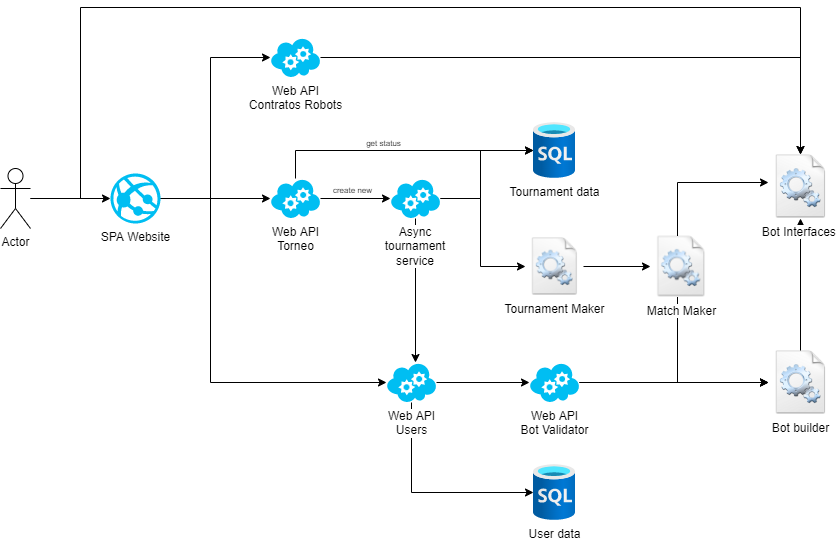

The diagram above was exported from draw.io. Its source (the exported page's mxGraphModel, read from the mxfile embedded in the PNG):
<mxGraphModel dx="1038" dy="556" grid="1" gridSize="10" guides="1" tooltips="1" connect="1" arrows="1" fold="1" page="1" pageScale="1" pageWidth="850" pageHeight="1100" math="0" shadow="0">
  <root>
    <mxCell id="0" />
    <mxCell id="1" parent="0" />
    <mxCell id="wGnf2eQxAvhVp7lkm3K_-4" value="" style="edgeStyle=orthogonalEdgeStyle;rounded=0;orthogonalLoop=1;jettySize=auto;html=1;" parent="1" source="wGnf2eQxAvhVp7lkm3K_-2" target="wGnf2eQxAvhVp7lkm3K_-3" edge="1">
      <mxGeometry relative="1" as="geometry">
        <Array as="points">
          <mxPoint x="240" y="271" />
          <mxPoint x="240" y="130" />
        </Array>
      </mxGeometry>
    </mxCell>
    <mxCell id="wGnf2eQxAvhVp7lkm3K_-7" style="edgeStyle=orthogonalEdgeStyle;rounded=0;orthogonalLoop=1;jettySize=auto;html=1;" parent="1" source="wGnf2eQxAvhVp7lkm3K_-2" target="wGnf2eQxAvhVp7lkm3K_-5" edge="1">
      <mxGeometry relative="1" as="geometry">
        <Array as="points">
          <mxPoint x="230" y="271" />
          <mxPoint x="230" y="271" />
        </Array>
      </mxGeometry>
    </mxCell>
    <mxCell id="wGnf2eQxAvhVp7lkm3K_-8" style="edgeStyle=orthogonalEdgeStyle;rounded=0;orthogonalLoop=1;jettySize=auto;html=1;" parent="1" source="wGnf2eQxAvhVp7lkm3K_-2" target="wGnf2eQxAvhVp7lkm3K_-6" edge="1">
      <mxGeometry relative="1" as="geometry">
        <Array as="points">
          <mxPoint x="240" y="271" />
          <mxPoint x="240" y="455" />
        </Array>
      </mxGeometry>
    </mxCell>
    <mxCell id="wGnf2eQxAvhVp7lkm3K_-2" value="SPA Website" style="verticalLabelPosition=bottom;html=1;verticalAlign=top;align=center;strokeColor=none;fillColor=#00BEF2;shape=mxgraph.azure.azure_website;pointerEvents=1;" parent="1" vertex="1">
      <mxGeometry x="140" y="246" width="50" height="50" as="geometry" />
    </mxCell>
    <mxCell id="wGnf2eQxAvhVp7lkm3K_-12" style="edgeStyle=orthogonalEdgeStyle;rounded=0;orthogonalLoop=1;jettySize=auto;html=1;" parent="1" source="wGnf2eQxAvhVp7lkm3K_-3" target="wGnf2eQxAvhVp7lkm3K_-11" edge="1">
      <mxGeometry relative="1" as="geometry" />
    </mxCell>
    <mxCell id="wGnf2eQxAvhVp7lkm3K_-3" value="Web API&lt;br&gt;Contratos Robots" style="verticalLabelPosition=bottom;html=1;verticalAlign=top;align=center;strokeColor=none;fillColor=#00BEF2;shape=mxgraph.azure.cloud_service;" parent="1" vertex="1">
      <mxGeometry x="300" y="110" width="50" height="40" as="geometry" />
    </mxCell>
    <mxCell id="wGnf2eQxAvhVp7lkm3K_-16" value="" style="edgeStyle=orthogonalEdgeStyle;rounded=0;orthogonalLoop=1;jettySize=auto;html=1;" parent="1" source="wGnf2eQxAvhVp7lkm3K_-21" target="wGnf2eQxAvhVp7lkm3K_-6" edge="1">
      <mxGeometry relative="1" as="geometry">
        <Array as="points">
          <mxPoint x="445" y="469" />
        </Array>
      </mxGeometry>
    </mxCell>
    <mxCell id="wGnf2eQxAvhVp7lkm3K_-17" value="" style="edgeStyle=orthogonalEdgeStyle;rounded=0;orthogonalLoop=1;jettySize=auto;html=1;startArrow=none;" parent="1" source="wGnf2eQxAvhVp7lkm3K_-19" target="wGnf2eQxAvhVp7lkm3K_-15" edge="1">
      <mxGeometry relative="1" as="geometry" />
    </mxCell>
    <mxCell id="wGnf2eQxAvhVp7lkm3K_-31" style="edgeStyle=orthogonalEdgeStyle;rounded=0;orthogonalLoop=1;jettySize=auto;html=1;endArrow=classic;endFill=1;" parent="1" source="wGnf2eQxAvhVp7lkm3K_-5" target="wGnf2eQxAvhVp7lkm3K_-29" edge="1">
      <mxGeometry relative="1" as="geometry">
        <Array as="points">
          <mxPoint x="325" y="223" />
        </Array>
      </mxGeometry>
    </mxCell>
    <mxCell id="wGnf2eQxAvhVp7lkm3K_-33" value="get status" style="edgeLabel;html=1;align=center;verticalAlign=middle;resizable=0;points=[];fontSize=8;" parent="wGnf2eQxAvhVp7lkm3K_-31" vertex="1" connectable="0">
      <mxGeometry x="-0.1338" y="-1" relative="1" as="geometry">
        <mxPoint y="-9" as="offset" />
      </mxGeometry>
    </mxCell>
    <mxCell id="wGnf2eQxAvhVp7lkm3K_-5" value="Web API&lt;br&gt;Torneo" style="verticalLabelPosition=bottom;html=1;verticalAlign=top;align=center;strokeColor=none;fillColor=#00BEF2;shape=mxgraph.azure.cloud_service;" parent="1" vertex="1">
      <mxGeometry x="300" y="251" width="50" height="40" as="geometry" />
    </mxCell>
    <mxCell id="wGnf2eQxAvhVp7lkm3K_-28" style="edgeStyle=orthogonalEdgeStyle;rounded=0;orthogonalLoop=1;jettySize=auto;html=1;endArrow=classic;endFill=1;" parent="1" source="wGnf2eQxAvhVp7lkm3K_-6" target="wGnf2eQxAvhVp7lkm3K_-27" edge="1">
      <mxGeometry relative="1" as="geometry">
        <Array as="points">
          <mxPoint x="441" y="565" />
        </Array>
      </mxGeometry>
    </mxCell>
    <mxCell id="7qxq4PQYI8TUmeQaoMtt-5" style="edgeStyle=orthogonalEdgeStyle;rounded=0;orthogonalLoop=1;jettySize=auto;html=1;" edge="1" parent="1" source="wGnf2eQxAvhVp7lkm3K_-6" target="7qxq4PQYI8TUmeQaoMtt-2">
      <mxGeometry relative="1" as="geometry" />
    </mxCell>
    <mxCell id="wGnf2eQxAvhVp7lkm3K_-6" value="Web API&lt;br&gt;Users" style="verticalLabelPosition=bottom;html=1;verticalAlign=top;align=center;strokeColor=none;fillColor=#00BEF2;shape=mxgraph.azure.cloud_service;labelBackgroundColor=default;" parent="1" vertex="1">
      <mxGeometry x="416" y="435" width="50" height="40" as="geometry" />
    </mxCell>
    <mxCell id="wGnf2eQxAvhVp7lkm3K_-14" value="" style="edgeStyle=orthogonalEdgeStyle;rounded=0;orthogonalLoop=1;jettySize=auto;html=1;" parent="1" source="wGnf2eQxAvhVp7lkm3K_-13" target="wGnf2eQxAvhVp7lkm3K_-11" edge="1">
      <mxGeometry relative="1" as="geometry" />
    </mxCell>
    <mxCell id="wGnf2eQxAvhVp7lkm3K_-13" value="Bot builder" style="shape=image;html=1;verticalAlign=top;verticalLabelPosition=bottom;labelBackgroundColor=#ffffff;imageAspect=0;aspect=fixed;image=https://cdn1.iconfinder.com/data/icons/Futurosoft%20Icons%200.5.2/128x128/apps/filetypes.png;fillColor=#FFFFFF;" parent="1" vertex="1">
      <mxGeometry x="798" y="423" width="64" height="64" as="geometry" />
    </mxCell>
    <mxCell id="wGnf2eQxAvhVp7lkm3K_-18" value="" style="edgeStyle=orthogonalEdgeStyle;rounded=0;orthogonalLoop=1;jettySize=auto;html=1;startArrow=none;" parent="1" source="7qxq4PQYI8TUmeQaoMtt-2" target="wGnf2eQxAvhVp7lkm3K_-13" edge="1">
      <mxGeometry relative="1" as="geometry">
        <Array as="points">
          <mxPoint x="707" y="455" />
        </Array>
      </mxGeometry>
    </mxCell>
    <mxCell id="7qxq4PQYI8TUmeQaoMtt-1" style="edgeStyle=orthogonalEdgeStyle;rounded=0;orthogonalLoop=1;jettySize=auto;html=1;" edge="1" parent="1" source="wGnf2eQxAvhVp7lkm3K_-15" target="wGnf2eQxAvhVp7lkm3K_-11">
      <mxGeometry relative="1" as="geometry">
        <Array as="points">
          <mxPoint x="707" y="255" />
        </Array>
      </mxGeometry>
    </mxCell>
    <mxCell id="wGnf2eQxAvhVp7lkm3K_-19" value="Tournament Maker" style="shape=image;html=1;verticalAlign=top;verticalLabelPosition=bottom;labelBackgroundColor=#ffffff;imageAspect=0;aspect=fixed;image=https://cdn1.iconfinder.com/data/icons/Futurosoft%20Icons%200.5.2/128x128/apps/filetypes.png;fillColor=#FFFFFF;" parent="1" vertex="1">
      <mxGeometry x="555" y="310" width="58" height="58" as="geometry" />
    </mxCell>
    <mxCell id="wGnf2eQxAvhVp7lkm3K_-20" value="" style="edgeStyle=orthogonalEdgeStyle;rounded=0;orthogonalLoop=1;jettySize=auto;html=1;endArrow=classic;endFill=1;startArrow=none;" parent="1" source="wGnf2eQxAvhVp7lkm3K_-21" target="wGnf2eQxAvhVp7lkm3K_-19" edge="1">
      <mxGeometry relative="1" as="geometry">
        <mxPoint x="350" y="339" as="sourcePoint" />
        <mxPoint x="540" y="339" as="targetPoint" />
        <Array as="points">
          <mxPoint x="510" y="271" />
          <mxPoint x="510" y="339" />
        </Array>
      </mxGeometry>
    </mxCell>
    <mxCell id="wGnf2eQxAvhVp7lkm3K_-30" style="edgeStyle=orthogonalEdgeStyle;rounded=0;orthogonalLoop=1;jettySize=auto;html=1;endArrow=classic;endFill=1;" parent="1" source="wGnf2eQxAvhVp7lkm3K_-21" target="wGnf2eQxAvhVp7lkm3K_-29" edge="1">
      <mxGeometry relative="1" as="geometry">
        <Array as="points">
          <mxPoint x="510" y="271" />
          <mxPoint x="510" y="223" />
        </Array>
      </mxGeometry>
    </mxCell>
    <mxCell id="wGnf2eQxAvhVp7lkm3K_-21" value="Async tournament &lt;br&gt;service" style="verticalLabelPosition=bottom;html=1;verticalAlign=top;align=center;strokeColor=none;fillColor=#00BEF2;shape=mxgraph.azure.cloud_service;labelBorderColor=none;whiteSpace=wrap;labelBackgroundColor=default;" parent="1" vertex="1">
      <mxGeometry x="420" y="251" width="50" height="40" as="geometry" />
    </mxCell>
    <mxCell id="wGnf2eQxAvhVp7lkm3K_-22" value="" style="edgeStyle=orthogonalEdgeStyle;rounded=0;orthogonalLoop=1;jettySize=auto;html=1;endArrow=classic;endFill=1;" parent="1" source="wGnf2eQxAvhVp7lkm3K_-5" target="wGnf2eQxAvhVp7lkm3K_-21" edge="1">
      <mxGeometry relative="1" as="geometry">
        <mxPoint x="350" y="271" as="sourcePoint" />
        <mxPoint x="580" y="271" as="targetPoint" />
      </mxGeometry>
    </mxCell>
    <mxCell id="wGnf2eQxAvhVp7lkm3K_-32" value="create new" style="edgeLabel;html=1;align=center;verticalAlign=middle;resizable=0;points=[];fontSize=8;" parent="wGnf2eQxAvhVp7lkm3K_-22" vertex="1" connectable="0">
      <mxGeometry x="-0.3429" relative="1" as="geometry">
        <mxPoint x="8" y="-9" as="offset" />
      </mxGeometry>
    </mxCell>
    <mxCell id="wGnf2eQxAvhVp7lkm3K_-27" value="User data" style="aspect=fixed;html=1;points=[];align=center;image;fontSize=12;image=img/lib/azure2/preview/Time_Series_Data_Sets.svg;fillColor=#FFFFFF;" parent="1" vertex="1">
      <mxGeometry x="563" y="537" width="42" height="56" as="geometry" />
    </mxCell>
    <mxCell id="wGnf2eQxAvhVp7lkm3K_-29" value="Tournament data" style="aspect=fixed;html=1;points=[];align=center;image;fontSize=12;image=img/lib/azure2/preview/Time_Series_Data_Sets.svg;fillColor=#FFFFFF;" parent="1" vertex="1">
      <mxGeometry x="563" y="195" width="42" height="56" as="geometry" />
    </mxCell>
    <mxCell id="wGnf2eQxAvhVp7lkm3K_-11" value="Bot Interfaces&amp;nbsp;" style="shape=image;html=1;verticalAlign=top;verticalLabelPosition=bottom;labelBackgroundColor=default;imageAspect=0;aspect=fixed;image=https://cdn1.iconfinder.com/data/icons/Futurosoft%20Icons%200.5.2/128x128/apps/filetypes.png;fillColor=#FFFFFF;labelBorderColor=none;" parent="1" vertex="1">
      <mxGeometry x="798" y="227" width="64" height="64" as="geometry" />
    </mxCell>
    <mxCell id="7qxq4PQYI8TUmeQaoMtt-3" style="edgeStyle=orthogonalEdgeStyle;rounded=0;orthogonalLoop=1;jettySize=auto;html=1;" edge="1" parent="1" source="7qxq4PQYI8TUmeQaoMtt-2" target="wGnf2eQxAvhVp7lkm3K_-13">
      <mxGeometry relative="1" as="geometry" />
    </mxCell>
    <mxCell id="7qxq4PQYI8TUmeQaoMtt-2" value="Web API&lt;br&gt;Bot Validator" style="verticalLabelPosition=bottom;html=1;verticalAlign=top;align=center;strokeColor=none;fillColor=#00BEF2;shape=mxgraph.azure.cloud_service;" vertex="1" parent="1">
      <mxGeometry x="559" y="435" width="50" height="40" as="geometry" />
    </mxCell>
    <mxCell id="7qxq4PQYI8TUmeQaoMtt-9" style="edgeStyle=orthogonalEdgeStyle;rounded=0;orthogonalLoop=1;jettySize=auto;html=1;" edge="1" parent="1" source="wGnf2eQxAvhVp7lkm3K_-15" target="wGnf2eQxAvhVp7lkm3K_-13">
      <mxGeometry relative="1" as="geometry">
        <Array as="points">
          <mxPoint x="707" y="455" />
        </Array>
      </mxGeometry>
    </mxCell>
    <mxCell id="wGnf2eQxAvhVp7lkm3K_-15" value="Match Maker" style="shape=image;html=1;verticalAlign=top;verticalLabelPosition=bottom;labelBackgroundColor=#ffffff;imageAspect=0;aspect=fixed;image=https://cdn1.iconfinder.com/data/icons/Futurosoft%20Icons%200.5.2/128x128/apps/filetypes.png;fillColor=#FFFFFF;" parent="1" vertex="1">
      <mxGeometry x="680" y="308.5" width="61" height="61" as="geometry" />
    </mxCell>
    <mxCell id="7qxq4PQYI8TUmeQaoMtt-7" style="edgeStyle=orthogonalEdgeStyle;rounded=0;orthogonalLoop=1;jettySize=auto;html=1;" edge="1" parent="1" source="7qxq4PQYI8TUmeQaoMtt-6" target="wGnf2eQxAvhVp7lkm3K_-2">
      <mxGeometry relative="1" as="geometry" />
    </mxCell>
    <mxCell id="7qxq4PQYI8TUmeQaoMtt-8" style="edgeStyle=orthogonalEdgeStyle;rounded=0;orthogonalLoop=1;jettySize=auto;html=1;" edge="1" parent="1" source="7qxq4PQYI8TUmeQaoMtt-6" target="wGnf2eQxAvhVp7lkm3K_-11">
      <mxGeometry relative="1" as="geometry">
        <Array as="points">
          <mxPoint x="110" y="271" />
          <mxPoint x="110" y="80" />
          <mxPoint x="830" y="80" />
        </Array>
      </mxGeometry>
    </mxCell>
    <mxCell id="7qxq4PQYI8TUmeQaoMtt-6" value="Actor" style="shape=umlActor;verticalLabelPosition=bottom;verticalAlign=top;html=1;outlineConnect=0;labelBackgroundColor=default;" vertex="1" parent="1">
      <mxGeometry x="30" y="241" width="30" height="60" as="geometry" />
    </mxCell>
  </root>
</mxGraphModel>